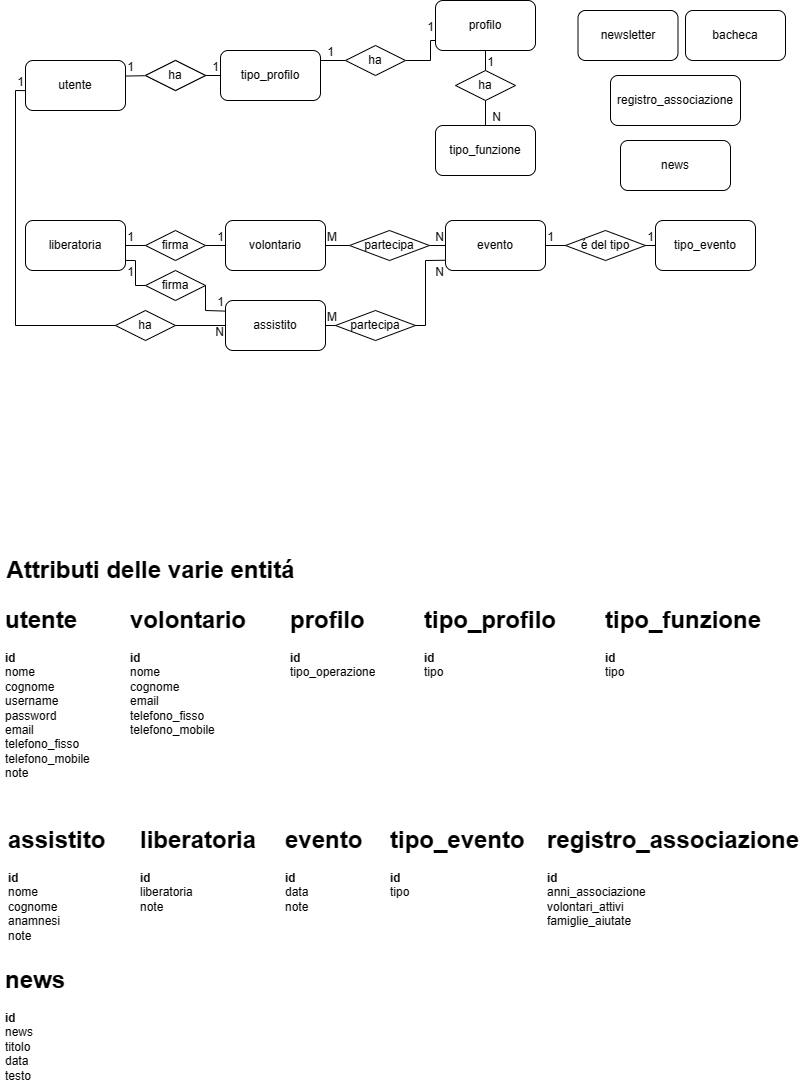

The diagram above was exported from draw.io. Its source (the exported page's mxGraphModel, read from the mxfile embedded in the PNG):
<mxGraphModel dx="1426" dy="759" grid="1" gridSize="10" guides="1" tooltips="1" connect="1" arrows="1" fold="1" page="1" pageScale="1" pageWidth="827" pageHeight="1169" background="#FFFFFF" math="0" shadow="0">
  <root>
    <mxCell id="0" />
    <mxCell id="1" parent="0" />
    <mxCell id="CE3Qb5OnoJeBBz0h_26F-1" value="utente" style="rounded=1;whiteSpace=wrap;html=1;labelBackgroundColor=none;" parent="1" vertex="1">
      <mxGeometry x="35" y="80" width="100" height="50" as="geometry" />
    </mxCell>
    <mxCell id="CE3Qb5OnoJeBBz0h_26F-10" value="1" style="resizable=0;html=1;whiteSpace=wrap;align=right;verticalAlign=bottom;labelBackgroundColor=none;" parent="1" connectable="0" vertex="1">
      <mxGeometry x="145" y="95.00000000000006" as="geometry" />
    </mxCell>
    <mxCell id="CE3Qb5OnoJeBBz0h_26F-11" value="profilo" style="rounded=1;whiteSpace=wrap;html=1;labelBackgroundColor=none;" parent="1" vertex="1">
      <mxGeometry x="445" y="20" width="100" height="50" as="geometry" />
    </mxCell>
    <mxCell id="CE3Qb5OnoJeBBz0h_26F-13" value="volontario" style="rounded=1;whiteSpace=wrap;html=1;labelBackgroundColor=none;" parent="1" vertex="1">
      <mxGeometry x="235" y="240" width="100" height="50" as="geometry" />
    </mxCell>
    <mxCell id="CE3Qb5OnoJeBBz0h_26F-14" value="assistito" style="rounded=1;whiteSpace=wrap;html=1;labelBackgroundColor=none;" parent="1" vertex="1">
      <mxGeometry x="235" y="320" width="100" height="50" as="geometry" />
    </mxCell>
    <mxCell id="CE3Qb5OnoJeBBz0h_26F-15" value="liberatoria" style="rounded=1;whiteSpace=wrap;html=1;labelBackgroundColor=none;" parent="1" vertex="1">
      <mxGeometry x="35" y="240" width="100" height="50" as="geometry" />
    </mxCell>
    <mxCell id="CE3Qb5OnoJeBBz0h_26F-16" value="evento" style="rounded=1;whiteSpace=wrap;html=1;labelBackgroundColor=none;" parent="1" vertex="1">
      <mxGeometry x="455" y="240" width="100" height="50" as="geometry" />
    </mxCell>
    <mxCell id="CE3Qb5OnoJeBBz0h_26F-17" value="tipo_evento" style="rounded=1;whiteSpace=wrap;html=1;labelBackgroundColor=none;" parent="1" vertex="1">
      <mxGeometry x="665" y="240" width="100" height="50" as="geometry" />
    </mxCell>
    <mxCell id="CE3Qb5OnoJeBBz0h_26F-18" value="tipo_profilo" style="rounded=1;whiteSpace=wrap;html=1;labelBackgroundColor=none;" parent="1" vertex="1">
      <mxGeometry x="230" y="70" width="100" height="50" as="geometry" />
    </mxCell>
    <mxCell id="CE3Qb5OnoJeBBz0h_26F-19" value="tipo_funzione" style="rounded=1;whiteSpace=wrap;html=1;labelBackgroundColor=none;" parent="1" vertex="1">
      <mxGeometry x="445" y="145" width="100" height="50" as="geometry" />
    </mxCell>
    <mxCell id="CE3Qb5OnoJeBBz0h_26F-20" value="bacheca" style="rounded=1;whiteSpace=wrap;html=1;labelBackgroundColor=none;" parent="1" vertex="1">
      <mxGeometry x="695" y="30" width="100" height="50" as="geometry" />
    </mxCell>
    <mxCell id="CE3Qb5OnoJeBBz0h_26F-21" value="newsletter" style="rounded=1;whiteSpace=wrap;html=1;labelBackgroundColor=none;" parent="1" vertex="1">
      <mxGeometry x="587.5" y="30" width="100" height="50" as="geometry" />
    </mxCell>
    <mxCell id="CE3Qb5OnoJeBBz0h_26F-29" value="ha" style="shape=rhombus;perimeter=rhombusPerimeter;whiteSpace=wrap;html=1;align=center;labelBackgroundColor=none;" parent="1" vertex="1">
      <mxGeometry x="155" y="80" width="60" height="30" as="geometry" />
    </mxCell>
    <mxCell id="CE3Qb5OnoJeBBz0h_26F-49" value="ha" style="shape=rhombus;perimeter=rhombusPerimeter;whiteSpace=wrap;html=1;align=center;labelBackgroundColor=none;" parent="1" vertex="1">
      <mxGeometry x="355" y="65" width="60" height="30" as="geometry" />
    </mxCell>
    <mxCell id="CE3Qb5OnoJeBBz0h_26F-54" value="" style="endArrow=none;html=1;rounded=0;exitX=0.5;exitY=1;exitDx=0;exitDy=0;entryX=0.5;entryY=0;entryDx=0;entryDy=0;labelBackgroundColor=none;fontColor=default;" parent="1" source="CE3Qb5OnoJeBBz0h_26F-50" target="CE3Qb5OnoJeBBz0h_26F-19" edge="1">
      <mxGeometry relative="1" as="geometry">
        <mxPoint x="385" y="110" as="sourcePoint" />
        <mxPoint x="545" y="110" as="targetPoint" />
      </mxGeometry>
    </mxCell>
    <mxCell id="CE3Qb5OnoJeBBz0h_26F-56" value="" style="endArrow=none;html=1;rounded=0;exitX=1;exitY=0.5;exitDx=0;exitDy=0;entryX=0;entryY=0.5;entryDx=0;entryDy=0;labelBackgroundColor=none;fontColor=default;" parent="1" source="CE3Qb5OnoJeBBz0h_26F-59" target="CE3Qb5OnoJeBBz0h_26F-16" edge="1">
      <mxGeometry relative="1" as="geometry">
        <mxPoint x="335" y="280" as="sourcePoint" />
        <mxPoint x="495" y="280" as="targetPoint" />
      </mxGeometry>
    </mxCell>
    <mxCell id="CE3Qb5OnoJeBBz0h_26F-58" value="N" style="resizable=0;html=1;whiteSpace=wrap;align=right;verticalAlign=bottom;labelBackgroundColor=none;" parent="CE3Qb5OnoJeBBz0h_26F-56" connectable="0" vertex="1">
      <mxGeometry x="1" relative="1" as="geometry" />
    </mxCell>
    <mxCell id="CE3Qb5OnoJeBBz0h_26F-60" value="" style="endArrow=none;html=1;rounded=0;exitX=1;exitY=0.5;exitDx=0;exitDy=0;entryX=0;entryY=0.5;entryDx=0;entryDy=0;labelBackgroundColor=none;fontColor=default;" parent="1" source="CE3Qb5OnoJeBBz0h_26F-13" target="CE3Qb5OnoJeBBz0h_26F-59" edge="1">
      <mxGeometry relative="1" as="geometry">
        <mxPoint x="335" y="265" as="sourcePoint" />
        <mxPoint x="455" y="265" as="targetPoint" />
      </mxGeometry>
    </mxCell>
    <mxCell id="CE3Qb5OnoJeBBz0h_26F-61" value="M" style="resizable=0;html=1;whiteSpace=wrap;align=left;verticalAlign=bottom;labelBackgroundColor=none;" parent="CE3Qb5OnoJeBBz0h_26F-60" connectable="0" vertex="1">
      <mxGeometry x="-1" relative="1" as="geometry" />
    </mxCell>
    <mxCell id="CE3Qb5OnoJeBBz0h_26F-59" value="partecipa" style="shape=rhombus;perimeter=rhombusPerimeter;whiteSpace=wrap;html=1;align=center;labelBackgroundColor=none;" parent="1" vertex="1">
      <mxGeometry x="359" y="250" width="80" height="30" as="geometry" />
    </mxCell>
    <mxCell id="CE3Qb5OnoJeBBz0h_26F-65" value="" style="endArrow=none;html=1;rounded=0;exitX=1;exitY=0.5;exitDx=0;exitDy=0;entryX=0;entryY=0.5;entryDx=0;entryDy=0;labelBackgroundColor=none;fontColor=default;" parent="1" source="CE3Qb5OnoJeBBz0h_26F-15" target="CE3Qb5OnoJeBBz0h_26F-13" edge="1">
      <mxGeometry relative="1" as="geometry">
        <mxPoint x="135" y="270" as="sourcePoint" />
        <mxPoint x="295" y="270" as="targetPoint" />
      </mxGeometry>
    </mxCell>
    <mxCell id="CE3Qb5OnoJeBBz0h_26F-66" value="1" style="resizable=0;html=1;whiteSpace=wrap;align=right;verticalAlign=bottom;labelBackgroundColor=none;" parent="CE3Qb5OnoJeBBz0h_26F-65" connectable="0" vertex="1">
      <mxGeometry x="1" relative="1" as="geometry" />
    </mxCell>
    <mxCell id="CE3Qb5OnoJeBBz0h_26F-67" value="firma" style="shape=rhombus;perimeter=rhombusPerimeter;whiteSpace=wrap;html=1;align=center;labelBackgroundColor=none;" parent="1" vertex="1">
      <mxGeometry x="155" y="250" width="60" height="30" as="geometry" />
    </mxCell>
    <mxCell id="CE3Qb5OnoJeBBz0h_26F-68" value="1" style="resizable=0;html=1;whiteSpace=wrap;align=right;verticalAlign=bottom;labelBackgroundColor=none;" parent="1" connectable="0" vertex="1">
      <mxGeometry x="145" y="265" as="geometry" />
    </mxCell>
    <mxCell id="CE3Qb5OnoJeBBz0h_26F-71" value="" style="endArrow=none;html=1;rounded=0;exitX=1;exitY=0.5;exitDx=0;exitDy=0;entryX=0.002;entryY=0.795;entryDx=0;entryDy=0;entryPerimeter=0;labelBackgroundColor=none;fontColor=default;" parent="1" source="CE3Qb5OnoJeBBz0h_26F-14" target="CE3Qb5OnoJeBBz0h_26F-16" edge="1">
      <mxGeometry relative="1" as="geometry">
        <mxPoint x="325" y="380" as="sourcePoint" />
        <mxPoint x="485" y="340" as="targetPoint" />
        <Array as="points">
          <mxPoint x="355" y="345" />
          <mxPoint x="435" y="345" />
          <mxPoint x="435" y="280" />
        </Array>
      </mxGeometry>
    </mxCell>
    <mxCell id="CE3Qb5OnoJeBBz0h_26F-72" value="M" style="resizable=0;html=1;whiteSpace=wrap;align=left;verticalAlign=bottom;labelBackgroundColor=none;" parent="CE3Qb5OnoJeBBz0h_26F-71" connectable="0" vertex="1">
      <mxGeometry x="-1" relative="1" as="geometry" />
    </mxCell>
    <mxCell id="CE3Qb5OnoJeBBz0h_26F-73" value="N" style="resizable=0;html=1;whiteSpace=wrap;align=right;verticalAlign=bottom;labelBackgroundColor=none;" parent="CE3Qb5OnoJeBBz0h_26F-71" connectable="0" vertex="1">
      <mxGeometry x="1" relative="1" as="geometry">
        <mxPoint y="20" as="offset" />
      </mxGeometry>
    </mxCell>
    <mxCell id="CE3Qb5OnoJeBBz0h_26F-74" value="partecipa" style="shape=rhombus;perimeter=rhombusPerimeter;whiteSpace=wrap;html=1;align=center;labelBackgroundColor=none;" parent="1" vertex="1">
      <mxGeometry x="345" y="330" width="80" height="30" as="geometry" />
    </mxCell>
    <mxCell id="CE3Qb5OnoJeBBz0h_26F-76" value="" style="endArrow=none;html=1;rounded=0;exitX=1;exitY=0.5;exitDx=0;exitDy=0;entryX=0;entryY=0.5;entryDx=0;entryDy=0;labelBackgroundColor=none;fontColor=default;" parent="1" source="CE3Qb5OnoJeBBz0h_26F-16" target="CE3Qb5OnoJeBBz0h_26F-17" edge="1">
      <mxGeometry relative="1" as="geometry">
        <mxPoint x="525" y="270" as="sourcePoint" />
        <mxPoint x="685" y="270" as="targetPoint" />
      </mxGeometry>
    </mxCell>
    <mxCell id="CE3Qb5OnoJeBBz0h_26F-77" value="1" style="resizable=0;html=1;whiteSpace=wrap;align=right;verticalAlign=bottom;labelBackgroundColor=none;" parent="CE3Qb5OnoJeBBz0h_26F-76" connectable="0" vertex="1">
      <mxGeometry x="1" relative="1" as="geometry" />
    </mxCell>
    <mxCell id="CE3Qb5OnoJeBBz0h_26F-78" value="é del tipo" style="shape=rhombus;perimeter=rhombusPerimeter;whiteSpace=wrap;html=1;align=center;labelBackgroundColor=none;" parent="1" vertex="1">
      <mxGeometry x="575" y="250" width="80" height="30" as="geometry" />
    </mxCell>
    <mxCell id="CE3Qb5OnoJeBBz0h_26F-86" value="" style="endArrow=none;html=1;rounded=0;entryX=0;entryY=0.5;entryDx=0;entryDy=0;exitX=-0.002;exitY=0.603;exitDx=0;exitDy=0;exitPerimeter=0;labelBackgroundColor=none;fontColor=default;" parent="1" source="CE3Qb5OnoJeBBz0h_26F-1" target="CE3Qb5OnoJeBBz0h_26F-14" edge="1">
      <mxGeometry relative="1" as="geometry">
        <mxPoint x="85" y="350" as="sourcePoint" />
        <mxPoint x="265" y="344.69" as="targetPoint" />
        <Array as="points">
          <mxPoint x="25" y="110" />
          <mxPoint x="25" y="345" />
        </Array>
      </mxGeometry>
    </mxCell>
    <mxCell id="CE3Qb5OnoJeBBz0h_26F-87" value="N" style="resizable=0;html=1;whiteSpace=wrap;align=right;verticalAlign=bottom;labelBackgroundColor=none;" parent="CE3Qb5OnoJeBBz0h_26F-86" connectable="0" vertex="1">
      <mxGeometry x="1" relative="1" as="geometry">
        <mxPoint y="15" as="offset" />
      </mxGeometry>
    </mxCell>
    <mxCell id="CE3Qb5OnoJeBBz0h_26F-88" value="ha" style="shape=rhombus;perimeter=rhombusPerimeter;whiteSpace=wrap;html=1;align=center;labelBackgroundColor=none;" parent="1" vertex="1">
      <mxGeometry x="125" y="330" width="60" height="30" as="geometry" />
    </mxCell>
    <mxCell id="CE3Qb5OnoJeBBz0h_26F-89" value="1" style="resizable=0;html=1;whiteSpace=wrap;align=right;verticalAlign=bottom;labelBackgroundColor=none;" parent="1" connectable="0" vertex="1">
      <mxGeometry x="345" y="80" as="geometry" />
    </mxCell>
    <mxCell id="CE3Qb5OnoJeBBz0h_26F-90" value="1" style="resizable=0;html=1;whiteSpace=wrap;align=right;verticalAlign=bottom;labelBackgroundColor=none;" parent="1" connectable="0" vertex="1">
      <mxGeometry x="445" y="55.00000000000001" as="geometry" />
    </mxCell>
    <mxCell id="CE3Qb5OnoJeBBz0h_26F-91" value="1" style="resizable=0;html=1;whiteSpace=wrap;align=right;verticalAlign=bottom;labelBackgroundColor=none;" parent="1" connectable="0" vertex="1">
      <mxGeometry x="505" y="90" as="geometry" />
    </mxCell>
    <mxCell id="CE3Qb5OnoJeBBz0h_26F-92" value="N" style="resizable=0;html=1;whiteSpace=wrap;align=right;verticalAlign=bottom;labelBackgroundColor=none;" parent="1" connectable="0" vertex="1">
      <mxGeometry x="511.5" y="145" as="geometry" />
    </mxCell>
    <mxCell id="CE3Qb5OnoJeBBz0h_26F-93" value="1" style="resizable=0;html=1;whiteSpace=wrap;align=right;verticalAlign=bottom;labelBackgroundColor=none;" parent="1" connectable="0" vertex="1">
      <mxGeometry x="565" y="265" as="geometry" />
    </mxCell>
    <mxCell id="CE3Qb5OnoJeBBz0h_26F-94" value="1" style="resizable=0;html=1;whiteSpace=wrap;align=right;verticalAlign=bottom;labelBackgroundColor=none;" parent="1" connectable="0" vertex="1">
      <mxGeometry x="35" y="110" as="geometry" />
    </mxCell>
    <mxCell id="CE3Qb5OnoJeBBz0h_26F-95" value="firma" style="shape=rhombus;perimeter=rhombusPerimeter;whiteSpace=wrap;html=1;align=center;labelBackgroundColor=none;" parent="1" vertex="1">
      <mxGeometry x="155" y="290" width="60" height="30" as="geometry" />
    </mxCell>
    <mxCell id="CE3Qb5OnoJeBBz0h_26F-98" value="" style="endArrow=none;html=1;rounded=0;entryX=-0.001;entryY=0.212;entryDx=0;entryDy=0;exitX=1;exitY=0.5;exitDx=0;exitDy=0;entryPerimeter=0;labelBackgroundColor=none;fontColor=default;" parent="1" source="CE3Qb5OnoJeBBz0h_26F-95" target="CE3Qb5OnoJeBBz0h_26F-14" edge="1">
      <mxGeometry relative="1" as="geometry">
        <mxPoint x="105" y="340" as="sourcePoint" />
        <mxPoint x="265" y="340" as="targetPoint" />
        <Array as="points">
          <mxPoint x="215" y="330" />
        </Array>
      </mxGeometry>
    </mxCell>
    <mxCell id="CE3Qb5OnoJeBBz0h_26F-101" value="" style="endArrow=none;html=1;rounded=0;exitX=1.001;exitY=0.799;exitDx=0;exitDy=0;entryX=0;entryY=0.5;entryDx=0;entryDy=0;exitPerimeter=0;labelBackgroundColor=none;fontColor=default;" parent="1" source="CE3Qb5OnoJeBBz0h_26F-15" target="CE3Qb5OnoJeBBz0h_26F-95" edge="1">
      <mxGeometry relative="1" as="geometry">
        <mxPoint x="145" y="280" as="sourcePoint" />
        <mxPoint x="145" y="300" as="targetPoint" />
        <Array as="points">
          <mxPoint x="145" y="280" />
          <mxPoint x="145" y="305" />
        </Array>
      </mxGeometry>
    </mxCell>
    <mxCell id="CE3Qb5OnoJeBBz0h_26F-102" value="1" style="resizable=0;html=1;whiteSpace=wrap;align=right;verticalAlign=bottom;labelBackgroundColor=none;" parent="1" connectable="0" vertex="1">
      <mxGeometry x="235.00295046869945" y="329.99999999999994" as="geometry" />
    </mxCell>
    <mxCell id="CE3Qb5OnoJeBBz0h_26F-103" value="1" style="resizable=0;html=1;whiteSpace=wrap;align=right;verticalAlign=bottom;labelBackgroundColor=none;" parent="1" connectable="0" vertex="1">
      <mxGeometry x="145.00295046869945" y="299.99999999999994" as="geometry" />
    </mxCell>
    <mxCell id="CE3Qb5OnoJeBBz0h_26F-104" value="&lt;h1&gt;utente&lt;/h1&gt;&lt;div&gt;&lt;b&gt;id&lt;/b&gt;&lt;/div&gt;&lt;div&gt;nome&lt;/div&gt;&lt;div&gt;cognome&lt;/div&gt;&lt;div&gt;username&lt;/div&gt;&lt;div&gt;password&lt;/div&gt;&lt;div&gt;email&lt;/div&gt;&lt;div&gt;telefono_fisso&lt;/div&gt;&lt;div&gt;telefono_mobile&lt;/div&gt;&lt;div&gt;note&lt;/div&gt;" style="text;html=1;spacing=5;spacingTop=-20;whiteSpace=wrap;overflow=hidden;rounded=0;labelBackgroundColor=none;" parent="1" vertex="1">
      <mxGeometry x="10" y="620" width="110" height="200" as="geometry" />
    </mxCell>
    <mxCell id="CE3Qb5OnoJeBBz0h_26F-106" value="&lt;h1&gt;profilo&lt;/h1&gt;&lt;div&gt;&lt;b&gt;id&lt;/b&gt;&lt;/div&gt;&lt;div&gt;tipo_operazione&lt;/div&gt;" style="text;html=1;spacing=5;spacingTop=-20;whiteSpace=wrap;overflow=hidden;rounded=0;labelBackgroundColor=none;" parent="1" vertex="1">
      <mxGeometry x="295" y="620" width="110" height="90" as="geometry" />
    </mxCell>
    <mxCell id="CE3Qb5OnoJeBBz0h_26F-107" value="&lt;h1&gt;tipo_profilo&lt;/h1&gt;&lt;div&gt;&lt;b&gt;id&lt;/b&gt;&lt;/div&gt;&lt;div&gt;tipo&lt;/div&gt;" style="text;html=1;spacing=5;spacingTop=-20;whiteSpace=wrap;overflow=hidden;rounded=0;labelBackgroundColor=none;" parent="1" vertex="1">
      <mxGeometry x="429" y="620" width="145" height="90" as="geometry" />
    </mxCell>
    <mxCell id="CE3Qb5OnoJeBBz0h_26F-108" value="&lt;h1&gt;tipo_funzione&lt;/h1&gt;&lt;div&gt;&lt;b&gt;id&lt;/b&gt;&lt;/div&gt;&lt;div&gt;tipo&lt;/div&gt;" style="text;html=1;spacing=5;spacingTop=-20;whiteSpace=wrap;overflow=hidden;rounded=0;labelBackgroundColor=none;" parent="1" vertex="1">
      <mxGeometry x="610" y="620" width="170" height="90" as="geometry" />
    </mxCell>
    <mxCell id="CE3Qb5OnoJeBBz0h_26F-110" value="&lt;h1&gt;volontario&lt;/h1&gt;&lt;div&gt;&lt;b&gt;id&lt;/b&gt;&lt;/div&gt;&lt;div&gt;nome&lt;/div&gt;&lt;div&gt;cognome&lt;/div&gt;&lt;div&gt;email&lt;/div&gt;&lt;div&gt;telefono_fisso&lt;/div&gt;&lt;div&gt;telefono_mobile&lt;/div&gt;" style="text;html=1;spacing=5;spacingTop=-20;whiteSpace=wrap;overflow=hidden;rounded=0;labelBackgroundColor=none;" parent="1" vertex="1">
      <mxGeometry x="135" y="620" width="125" height="140" as="geometry" />
    </mxCell>
    <mxCell id="CE3Qb5OnoJeBBz0h_26F-111" value="&lt;h1&gt;assistito&lt;/h1&gt;&lt;div&gt;&lt;b&gt;id&lt;/b&gt;&lt;/div&gt;&lt;div&gt;nome&lt;/div&gt;&lt;div&gt;cognome&lt;/div&gt;&lt;div&gt;anamnesi&lt;/div&gt;&lt;div&gt;note&lt;/div&gt;" style="text;html=1;spacing=5;spacingTop=-20;whiteSpace=wrap;overflow=hidden;rounded=0;labelBackgroundColor=none;" parent="1" vertex="1">
      <mxGeometry x="12.5" y="840" width="125" height="130" as="geometry" />
    </mxCell>
    <mxCell id="CE3Qb5OnoJeBBz0h_26F-112" value="&lt;h1&gt;liberatoria&lt;/h1&gt;&lt;div&gt;&lt;b&gt;id&lt;/b&gt;&lt;/div&gt;&lt;div&gt;liberatoria&lt;/div&gt;&lt;div&gt;note&lt;/div&gt;" style="text;html=1;spacing=5;spacingTop=-20;whiteSpace=wrap;overflow=hidden;rounded=0;labelBackgroundColor=none;" parent="1" vertex="1">
      <mxGeometry x="145" y="840" width="125" height="100" as="geometry" />
    </mxCell>
    <mxCell id="CE3Qb5OnoJeBBz0h_26F-113" value="&lt;h1&gt;evento&lt;/h1&gt;&lt;div&gt;&lt;b&gt;id&lt;/b&gt;&lt;/div&gt;&lt;div&gt;data&lt;/div&gt;&lt;div&gt;note&lt;/div&gt;" style="text;html=1;spacing=5;spacingTop=-20;whiteSpace=wrap;overflow=hidden;rounded=0;labelBackgroundColor=none;" parent="1" vertex="1">
      <mxGeometry x="290" y="840" width="125" height="100" as="geometry" />
    </mxCell>
    <mxCell id="CE3Qb5OnoJeBBz0h_26F-114" value="&lt;h1&gt;tipo_evento&lt;/h1&gt;&lt;div&gt;&lt;b&gt;id&lt;/b&gt;&lt;/div&gt;&lt;div&gt;tipo&lt;/div&gt;" style="text;html=1;spacing=5;spacingTop=-20;whiteSpace=wrap;overflow=hidden;rounded=0;labelBackgroundColor=none;" parent="1" vertex="1">
      <mxGeometry x="395" y="840" width="150" height="90" as="geometry" />
    </mxCell>
    <mxCell id="CE3Qb5OnoJeBBz0h_26F-115" value="Attributi delle varie entitá" style="text;strokeColor=none;fillColor=none;html=1;fontSize=24;fontStyle=1;verticalAlign=middle;align=center;labelBackgroundColor=none;" parent="1" vertex="1">
      <mxGeometry x="10" y="570" width="300" height="40" as="geometry" />
    </mxCell>
    <mxCell id="Xd9MOZe3YnBmmpNMgdfE-1" value="registro_associazione" style="rounded=1;whiteSpace=wrap;html=1;labelBackgroundColor=none;" parent="1" vertex="1">
      <mxGeometry x="620" y="95" width="130" height="50" as="geometry" />
    </mxCell>
    <mxCell id="Xd9MOZe3YnBmmpNMgdfE-6" value="" style="endArrow=none;html=1;rounded=0;exitX=1;exitY=0.5;exitDx=0;exitDy=0;entryX=0;entryY=0.5;entryDx=0;entryDy=0;labelBackgroundColor=none;fontColor=default;" parent="1" source="Xd9MOZe3YnBmmpNMgdfE-8" target="CE3Qb5OnoJeBBz0h_26F-18" edge="1">
      <mxGeometry relative="1" as="geometry">
        <mxPoint x="135" y="170" as="sourcePoint" />
        <mxPoint x="235" y="170" as="targetPoint" />
      </mxGeometry>
    </mxCell>
    <mxCell id="Xd9MOZe3YnBmmpNMgdfE-7" value="1" style="resizable=0;html=1;whiteSpace=wrap;align=right;verticalAlign=bottom;labelBackgroundColor=none;" parent="Xd9MOZe3YnBmmpNMgdfE-6" connectable="0" vertex="1">
      <mxGeometry x="1" relative="1" as="geometry" />
    </mxCell>
    <mxCell id="Xd9MOZe3YnBmmpNMgdfE-9" value="" style="endArrow=none;html=1;rounded=0;exitX=0.998;exitY=0.311;exitDx=0;exitDy=0;entryX=-0.013;entryY=0.507;entryDx=0;entryDy=0;labelBackgroundColor=none;fontColor=default;entryPerimeter=0;exitPerimeter=0;" parent="1" source="CE3Qb5OnoJeBBz0h_26F-1" target="Xd9MOZe3YnBmmpNMgdfE-8" edge="1">
      <mxGeometry relative="1" as="geometry">
        <mxPoint x="135" y="96" as="sourcePoint" />
        <mxPoint x="229" y="95" as="targetPoint" />
      </mxGeometry>
    </mxCell>
    <mxCell id="Xd9MOZe3YnBmmpNMgdfE-8" value="ha" style="shape=rhombus;perimeter=rhombusPerimeter;whiteSpace=wrap;html=1;align=center;labelBackgroundColor=none;" parent="1" vertex="1">
      <mxGeometry x="155" y="80" width="60" height="30" as="geometry" />
    </mxCell>
    <mxCell id="Xd9MOZe3YnBmmpNMgdfE-12" value="" style="endArrow=none;html=1;rounded=0;exitX=1;exitY=0.5;exitDx=0;exitDy=0;entryX=0;entryY=0.5;entryDx=0;entryDy=0;labelBackgroundColor=none;fontColor=default;" parent="1" target="CE3Qb5OnoJeBBz0h_26F-49" edge="1">
      <mxGeometry relative="1" as="geometry">
        <mxPoint x="330" y="80" as="sourcePoint" />
        <mxPoint x="345" y="80" as="targetPoint" />
      </mxGeometry>
    </mxCell>
    <mxCell id="Xd9MOZe3YnBmmpNMgdfE-14" value="" style="endArrow=none;html=1;rounded=0;exitX=1;exitY=0.5;exitDx=0;exitDy=0;entryX=0.004;entryY=0.8;entryDx=0;entryDy=0;labelBackgroundColor=none;fontColor=default;entryPerimeter=0;" parent="1" source="CE3Qb5OnoJeBBz0h_26F-49" target="CE3Qb5OnoJeBBz0h_26F-11" edge="1">
      <mxGeometry relative="1" as="geometry">
        <mxPoint x="437.5" y="80" as="sourcePoint" />
        <mxPoint x="452.5" y="80" as="targetPoint" />
        <Array as="points">
          <mxPoint x="440" y="80" />
          <mxPoint x="440" y="60" />
        </Array>
      </mxGeometry>
    </mxCell>
    <mxCell id="Xd9MOZe3YnBmmpNMgdfE-19" value="" style="endArrow=none;html=1;rounded=0;exitX=0.5;exitY=1;exitDx=0;exitDy=0;entryX=0.5;entryY=0;entryDx=0;entryDy=0;labelBackgroundColor=none;fontColor=default;" parent="1" source="CE3Qb5OnoJeBBz0h_26F-11" target="CE3Qb5OnoJeBBz0h_26F-50" edge="1">
      <mxGeometry relative="1" as="geometry">
        <mxPoint x="495" y="70" as="sourcePoint" />
        <mxPoint x="495" y="110" as="targetPoint" />
      </mxGeometry>
    </mxCell>
    <mxCell id="CE3Qb5OnoJeBBz0h_26F-50" value="ha" style="shape=rhombus;perimeter=rhombusPerimeter;whiteSpace=wrap;html=1;align=center;labelBackgroundColor=none;" parent="1" vertex="1">
      <mxGeometry x="465" y="90" width="60" height="30" as="geometry" />
    </mxCell>
    <mxCell id="Xd9MOZe3YnBmmpNMgdfE-20" value="&lt;h1&gt;registro_associazione&lt;/h1&gt;&lt;div&gt;&lt;b&gt;id&lt;/b&gt;&lt;/div&gt;&lt;div&gt;anni_associazione&lt;/div&gt;&lt;div&gt;volontari_attivi&lt;/div&gt;&lt;div&gt;famiglie_aiutate&lt;/div&gt;" style="text;html=1;spacing=5;spacingTop=-20;whiteSpace=wrap;overflow=hidden;rounded=0;labelBackgroundColor=none;" parent="1" vertex="1">
      <mxGeometry x="552" y="840" width="265" height="120" as="geometry" />
    </mxCell>
    <mxCell id="P1VL_hqiqgASR6o-3GUc-1" value="news" style="rounded=1;whiteSpace=wrap;html=1;labelBackgroundColor=none;" parent="1" vertex="1">
      <mxGeometry x="630" y="160" width="110" height="50" as="geometry" />
    </mxCell>
    <mxCell id="P1VL_hqiqgASR6o-3GUc-2" value="&lt;h1&gt;news&lt;/h1&gt;&lt;div&gt;&lt;b&gt;id&lt;/b&gt;&lt;/div&gt;&lt;div&gt;news&lt;/div&gt;&lt;div&gt;titolo&lt;/div&gt;&lt;div&gt;data&lt;/div&gt;&lt;div&gt;testo&lt;/div&gt;" style="text;html=1;spacing=5;spacingTop=-20;whiteSpace=wrap;overflow=hidden;rounded=0;labelBackgroundColor=none;" parent="1" vertex="1">
      <mxGeometry x="10" y="980" width="265" height="130" as="geometry" />
    </mxCell>
  </root>
</mxGraphModel>